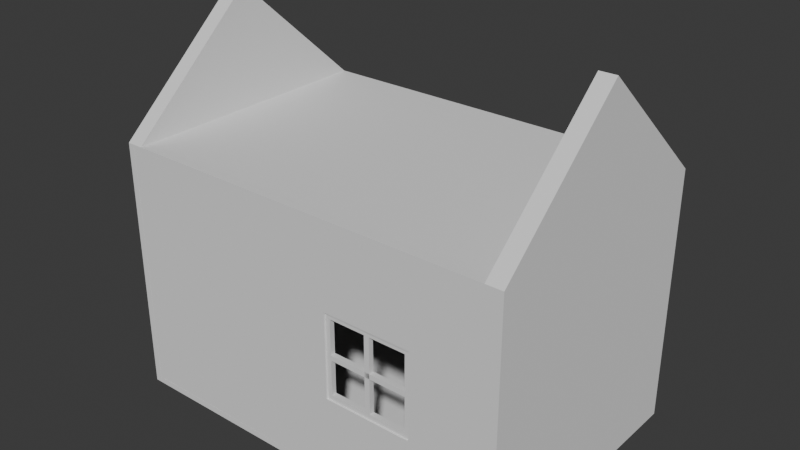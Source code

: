 # Source: Cabin.blend  (saved by Blender 4.4.32; exported with 4.5.12 LTS)
import bpy
from mathutils import Matrix  # noqa: F401  (used for matrix-valued properties, if any)

bpy.ops.wm.read_factory_settings(use_empty=True)
scene = bpy.context.scene
scene.name = 'Scene'

# ---- collections
col_collection = bpy.data.collections.new('Collection'); scene.collection.children.link(col_collection)

# ---- world
world_world = bpy.data.worlds.new('World'); scene.world = world_world
world_world.use_nodes = True; world_world.node_tree.nodes.clear()
_N = world_world.node_tree.nodes; _L = world_world.node_tree.links
n0 = _N.new('ShaderNodeOutputWorld'); n0.name = 'World Output'; n0.location = (300, 300)
n1 = _N.new('ShaderNodeBackground'); n1.name = 'Background'; n1.location = (10, 300)
n1.inputs[0].default_value = (0.05088, 0.05088, 0.05088, 1.0)
_L.new(n1.outputs[0], n0.inputs[0])
n0.is_active_output = True
world_world.color = (0.05088, 0.05088, 0.05088)
world_world.sun_shadow_jitter_overblur = 0.0

# ---- meshes
me_cube_001 = bpy.data.meshes.new('Cube.001')
me_cube_001.from_pydata([(-2.848, -3.0, 0.0), (-2.848, -3.0, 0.14), (-2.848, 3.0, 0.0), (-2.848, 3.0, 0.14), (6.028, -3.0, 0.0), (6.028, -3.0, 0.14), (6.028, 3.0, 0.0), (6.028, 3.0, 0.14)], [], [(0, 1, 3, 2), (2, 3, 7, 6), (6, 7, 5, 4), (4, 5, 1, 0), (2, 6, 4, 0), (7, 3, 1, 5)])
_uv = me_cube_001.uv_layers.new(name='UVMap')
_uv.uv.foreach_set('vector', [0.375, 0.0, 0.625, 0.0, 0.625, 0.25, 0.375, 0.25, 0.375, 0.25, 0.625, 0.25, 0.625, 0.5, 0.375, 0.5, 0.375, 0.5, 0.625, 0.5, 0.625, 0.75, 0.375, 0.75, 0.375, 0.75, 0.625, 0.75, 0.625, 1.0, 0.375, 1.0, 0.375, 0.25, 0.375, 0.5, 0.375, 0.75, 0.375, 1.0, 0.625, 0.5, 0.875, 0.5, 0.875, 0.75, 0.625, 0.75])
me_cube_001.update()
me_cube_003 = bpy.data.meshes.new('Cube.003')
me_cube_003.from_pydata([(-1.0, -3.0, 0.0), (-1.0, -3.0, 5.749), (-1.0, 3.0, 0.0), (-1.0, 3.0, 5.749), (-0.1938, -3.0, 0.0), (-0.1938, -3.0, 5.749), (-0.1938, 3.0, 0.0), (-0.1938, 3.0, 5.749)], [], [(3, 1, 5, 7), (0, 4, 5, 1), (6, 4, 0, 2), (6, 2, 3, 7), (3, 2, 0, 1), (7, 5, 4, 6)])
_uv = me_cube_003.uv_layers.new(name='UVMap')
_uv.uv.foreach_set('vector', [0.0, 0.0, 0.0, 0.0, 0.0, 0.0, 0.0, 0.0, 0.0, 0.0, 0.0, 0.0, 0.0, 0.0, 0.0, 0.0, 0.0, 0.0, 0.0, 0.0, 0.0, 0.0, 0.0, 0.0, 0.0, 0.0, 0.0, 0.0, 0.0, 0.0, 0.0, 0.0, 0.0, 0.0, 0.0, 0.0, 0.0, 0.0, 0.0, 0.0, 0.0, 0.0, 0.0, 0.0, 0.0, 0.0, 0.0, 0.0])
me_cube_003.update()
me_cube_004 = bpy.data.meshes.new('Cube.004')
me_cube_004.from_pydata([(15.07, 2.848, 0.14), (15.07, 2.848, 5.749), (-32.03, 2.848, 0.14), (-32.03, 2.848, 5.749), (15.07, 3.0, 0.14), (15.07, 3.0, 5.749), (-32.03, 3.0, 0.14), (-32.03, 3.0, 5.749)], [], [(3, 1, 5, 7), (0, 4, 5, 1), (6, 4, 0, 2), (6, 2, 3, 7), (3, 2, 0, 1), (7, 5, 4, 6)])
_uv = me_cube_004.uv_layers.new(name='UVMap')
_uv.uv.foreach_set('vector', [0.0, 0.0, 0.0, 0.0, 0.0, 0.0, 0.0, 0.0, 0.0, 0.0, 0.0, 0.0, 0.0, 0.0, 0.0, 0.0, 0.0, 0.0, 0.0, 0.0, 0.0, 0.0, 0.0, 0.0, 0.0, 0.0, 0.0, 0.0, 0.0, 0.0, 0.0, 0.0, 0.0, 0.0, 0.0, 0.0, 0.0, 0.0, 0.0, 0.0, 0.0, 0.0, 0.0, 0.0, 0.0, 0.0, 0.0, 0.0])
me_cube_004.update()
me_cube_007 = bpy.data.meshes.new('Cube.007')
me_cube_007.from_pydata([(1.0, 0.8859, 2.03), (1.0, 0.8859, 3.718), (1.0, -0.8859, 2.03), (1.0, -0.8859, 3.718)], [], [(1, 0, 2, 3)])
_uv = me_cube_007.uv_layers.new(name='UVMap')
_uv.uv.foreach_set('vector', [0.0, 0.0, 0.0, 0.0, 0.0, 0.0, 0.0, 0.0])
me_cube_007.update()
me_cube_008 = bpy.data.meshes.new('Cube.008')
me_cube_008.from_pydata([(-1.0, -6.127, 0.14), (-1.0, -6.127, 5.749), (-1.0, 2.749, 0.14), (-1.0, 2.749, 5.749), (1.0, -6.127, 0.14), (1.0, -6.127, 5.749), (1.0, 2.749, 0.14), (1.0, 2.749, 5.749), (1.0, -1.0, 5.749), (1.0, 1.0, 5.749), (-1.0, -1.0, 5.749), (-1.0, 1.0, 5.749), (1.0, -1.0, 0.14), (1.0, 1.0, 0.14), (-1.0, -1.0, 0.14), (-1.0, 1.0, 0.14), (1.0, 2.749, 1.916), (1.0, 2.749, 3.832), (-1.0, 2.749, 1.916), (-1.0, 2.749, 3.832), (-1.0, -6.127, 1.916), (-1.0, -6.127, 3.832), (1.0, -6.127, 1.916), (1.0, -6.127, 3.832), (1.0, 1.0, 1.916), (1.0, 1.0, 3.832), (1.0, -1.0, 1.916), (1.0, -1.0, 3.832), (-1.0, 1.0, 3.832), (-1.0, 1.0, 1.916), (-1.0, -1.0, 3.832), (-1.0, -1.0, 1.916), (0.0, 1.0, 3.832), (0.0, -1.0, 3.832), (0.0, -1.0, 1.916), (0.0, 1.0, 1.916)], [], [(10, 1, 5, 8), (21, 23, 5, 1), (12, 4, 0, 14), (17, 19, 3, 7), (31, 14, 0, 20), (26, 22, 4, 12), (16, 24, 13, 6), (24, 26, 12, 13), (18, 2, 15, 29), (29, 15, 14, 31), (6, 13, 15, 2), (13, 12, 14, 15), (3, 11, 9, 7), (11, 10, 8, 9), (11, 28, 30, 10), (3, 19, 28, 11), (19, 18, 29, 28), (9, 8, 27, 25), (7, 9, 25, 17), (17, 25, 24, 16), (8, 5, 23, 27), (27, 23, 22, 26), (10, 30, 21, 1), (30, 31, 20, 21), (6, 2, 18, 16), (16, 18, 19, 17), (0, 4, 22, 20), (20, 22, 23, 21), (32, 25, 27, 33), (33, 27, 26, 34), (34, 26, 24, 35), (35, 24, 25, 32), (29, 35, 32, 28), (31, 34, 35, 29), (30, 33, 34, 31), (28, 32, 33, 30)])
_uv = me_cube_008.uv_layers.new(name='UVMap')
_uv.uv.foreach_set('vector', [0.0, 0.0, 0.0, 0.0, 0.0, 0.0, 0.0, 0.0, 0.0, 0.0, 0.0, 0.0, 0.0, 0.0, 0.0, 0.0, 0.0, 0.0, 0.0, 0.0, 0.0, 0.0, 0.0, 0.0, 0.0, 0.0, 0.0, 0.0, 0.0, 0.0, 0.0, 0.0, 0.0, 0.0, 0.0, 0.0, 0.0, 0.0, 0.0, 0.0, 0.0, 0.0, 0.0, 0.0, 0.0, 0.0, 0.0, 0.0, 0.0, 0.0, 0.0, 0.0, 0.0, 0.0, 0.0, 0.0, 0.0, 0.0, 0.0, 0.0, 0.0, 0.0, 0.0, 0.0, 0.0, 0.0, 0.0, 0.0, 0.0, 0.0, 0.0, 0.0, 0.0, 0.0, 0.0, 0.0, 0.0, 0.0, 0.0, 0.0, 0.0, 0.0, 0.0, 0.0, 0.0, 0.0, 0.0, 0.0, 0.0, 0.0, 0.0, 0.0, 0.0, 0.0, 0.0, 0.0, 0.0, 0.0, 0.0, 0.0, 0.0, 0.0, 0.0, 0.0, 0.0, 0.0, 0.0, 0.0, 0.0, 0.0, 0.0, 0.0, 0.0, 0.0, 0.0, 0.0, 0.0, 0.0, 0.0, 0.0, 0.0, 0.0, 0.0, 0.0, 0.0, 0.0, 0.0, 0.0, 0.0, 0.0, 0.0, 0.0, 0.0, 0.0, 0.0, 0.0, 0.0, 0.0, 0.0, 0.0, 0.0, 0.0, 0.0, 0.0, 0.0, 0.0, 0.0, 0.0, 0.0, 0.0, 0.0, 0.0, 0.0, 0.0, 0.0, 0.0, 0.0, 0.0, 0.0, 0.0, 0.0, 0.0, 0.0, 0.0, 0.0, 0.0, 0.0, 0.0, 0.0, 0.0, 0.0, 0.0, 0.0, 0.0, 0.0, 0.0, 0.0, 0.0, 0.0, 0.0, 0.0, 0.0, 0.0, 0.0, 0.0, 0.0, 0.0, 0.0, 0.0, 0.0, 0.0, 0.0, 0.0, 0.0, 0.0, 0.0, 0.0, 0.0, 0.0, 0.0, 0.0, 0.0, 0.0, 0.0, 0.0, 0.0, 0.0, 0.0, 0.0, 0.0, 0.0, 0.0, 0.0, 0.0, 0.0, 0.0, 0.0, 0.0, 0.0, 0.0, 0.0, 0.0, 0.0, 0.0, 0.0, 0.0, 0.0, 0.0, 0.0, 0.0, 0.0, 0.0, 0.0, 0.0, 0.0, 0.0, 0.0, 0.0, 0.0, 0.0, 0.0, 0.0, 0.0, 0.0, 0.0, 0.0, 0.0, 0.0, 0.0, 0.0, 0.0, 0.0, 0.0, 0.0, 0.0, 0.0, 0.0, 0.0, 0.0, 0.0, 0.0, 0.0, 0.0, 0.0, 0.0, 0.0, 0.0, 0.0, 0.0, 0.0, 0.0, 0.0, 0.0, 0.0, 0.0, 0.0, 0.0, 0.0, 0.0, 0.0, 0.0, 0.0, 0.0, 0.0, 0.0, 0.0, 0.0, 0.0])
me_cube_008.update()
me_cube_009 = bpy.data.meshes.new('Cube.009')
me_cube_009.from_pydata([(1.0, 1.0, 1.916), (1.0, 1.0, 3.832), (1.0, -1.0, 1.916), (1.0, -1.0, 3.832), (1.0, 0.8859, 2.03), (1.0, 0.8859, 3.718), (1.0, -0.8859, 2.03), (1.0, -0.8859, 3.718), (0.4023, 1.0, 1.916), (0.4023, 1.0, 3.832), (0.4023, -1.0, 1.916), (0.4023, -1.0, 3.832), (0.4023, 0.8859, 2.03), (0.4023, 0.8859, 3.718), (0.4023, -0.8859, 2.03), (0.4023, -0.8859, 3.718), (1.0, -0.8859, 2.818), (1.0, -0.8859, 2.931), (1.0, -1.0, 2.555), (1.0, -1.0, 3.194), (0.4023, -0.8859, 2.818), (0.4023, -0.8859, 2.931), (0.4023, -1.0, 2.555), (0.4023, -1.0, 3.194), (1.0, 0.05906, 3.718), (1.0, -0.05906, 3.718), (1.0, 0.3333, 3.832), (1.0, -0.3333, 3.832), (0.4023, 0.05906, 3.718), (0.4023, -0.05906, 3.718), (0.4023, 0.3333, 3.832), (0.4023, -0.3333, 3.832), (1.0, 0.8859, 2.818), (1.0, 0.8859, 2.931), (1.0, 1.0, 2.555), (1.0, 1.0, 3.194), (0.4023, 0.8859, 2.818), (0.4023, 0.8859, 2.931), (0.4023, 1.0, 2.555), (0.4023, 1.0, 3.194), (1.0, 0.05906, 2.03), (1.0, -0.05906, 2.03), (1.0, 0.3333, 1.916), (1.0, -0.3333, 1.916), (0.4023, 0.05906, 2.03), (0.4023, -0.05906, 2.03), (0.4023, 0.3333, 1.916), (0.4023, -0.3333, 1.916)], [], [(32, 4, 0, 34), (17, 7, 3, 19), (24, 5, 1, 26), (41, 6, 2, 43), (36, 38, 8, 12), (21, 23, 11, 15), (28, 30, 9, 13), (45, 47, 10, 14), (27, 31, 11, 3), (35, 39, 9, 1), (24, 28, 13, 5), (32, 36, 12, 4), (42, 46, 8, 0), (18, 22, 10, 2), (41, 45, 14, 6), (17, 21, 15, 7), (6, 14, 20, 16), (36, 20, 21, 37), (3, 11, 23, 19), (19, 23, 22, 18), (14, 10, 22, 20), (20, 22, 23, 21), (6, 16, 18, 2), (16, 17, 19, 18), (7, 15, 29, 25), (45, 29, 28, 44), (1, 9, 30, 26), (26, 30, 31, 27), (15, 11, 31, 29), (29, 31, 30, 28), (7, 25, 27, 3), (25, 24, 26, 27), (5, 13, 37, 33), (32, 16, 20, 36), (0, 8, 38, 34), (34, 38, 39, 35), (13, 9, 39, 37), (37, 39, 38, 36), (5, 33, 35, 1), (33, 32, 34, 35), (4, 12, 44, 40), (41, 25, 29, 45), (2, 10, 47, 43), (43, 47, 46, 42), (12, 8, 46, 44), (44, 46, 47, 45), (4, 40, 42, 0), (40, 41, 43, 42), (44, 28, 24, 40), (40, 24, 25, 41), (37, 21, 17, 33), (33, 17, 16, 32)])
_uv = me_cube_009.uv_layers.new(name='UVMap')
_uv.uv.foreach_set('vector', [0.0, 0.0, 0.0, 0.0, 0.0, 0.0, 0.0, 0.0, 0.0, 0.0, 0.0, 0.0, 0.0, 0.0, 0.0, 0.0, 0.0, 0.0, 0.0, 0.0, 0.0, 0.0, 0.0, 0.0, 0.0, 0.0, 0.0, 0.0, 0.0, 0.0, 0.0, 0.0, 0.0, 0.0, 0.0, 0.0, 0.0, 0.0, 0.0, 0.0, 0.0, 0.0, 0.0, 0.0, 0.0, 0.0, 0.0, 0.0, 0.0, 0.0, 0.0, 0.0, 0.0, 0.0, 0.0, 0.0, 0.0, 0.0, 0.0, 0.0, 0.0, 0.0, 0.0, 0.0, 0.0, 0.0, 0.0, 0.0, 0.0, 0.0, 0.0, 0.0, 0.0, 0.0, 0.0, 0.0, 0.0, 0.0, 0.0, 0.0, 0.0, 0.0, 0.0, 0.0, 0.0, 0.0, 0.0, 0.0, 0.0, 0.0, 0.0, 0.0, 0.0, 0.0, 0.0, 0.0, 0.0, 0.0, 0.0, 0.0, 0.0, 0.0, 0.0, 0.0, 0.0, 0.0, 0.0, 0.0, 0.0, 0.0, 0.0, 0.0, 0.0, 0.0, 0.0, 0.0, 0.0, 0.0, 0.0, 0.0, 0.0, 0.0, 0.0, 0.0, 0.0, 0.0, 0.0, 0.0, 0.0, 0.0, 0.0, 0.0, 0.0, 0.0, 0.0, 0.0, 0.0, 0.0, 0.0, 0.0, 0.0, 0.0, 0.0, 0.0, 0.0, 0.0, 0.0, 0.0, 0.0, 0.0, 0.0, 0.0, 0.0, 0.0, 0.0, 0.0, 0.0, 0.0, 0.0, 0.0, 0.0, 0.0, 0.0, 0.0, 0.0, 0.0, 0.0, 0.0, 0.0, 0.0, 0.0, 0.0, 0.0, 0.0, 0.0, 0.0, 0.0, 0.0, 0.0, 0.0, 0.0, 0.0, 0.0, 0.0, 0.0, 0.0, 0.0, 0.0, 0.0, 0.0, 0.0, 0.0, 0.0, 0.0, 0.0, 0.0, 0.0, 0.0, 0.0, 0.0, 0.0, 0.0, 0.0, 0.0, 0.0, 0.0, 0.0, 0.0, 0.0, 0.0, 0.0, 0.0, 0.0, 0.0, 0.0, 0.0, 0.0, 0.0, 0.0, 0.0, 0.0, 0.0, 0.0, 0.0, 0.0, 0.0, 0.0, 0.0, 0.0, 0.0, 0.0, 0.0, 0.0, 0.0, 0.0, 0.0, 0.0, 0.0, 0.0, 0.0, 0.0, 0.0, 0.0, 0.0, 0.0, 0.0, 0.0, 0.0, 0.0, 0.0, 0.0, 0.0, 0.0, 0.0, 0.0, 0.0, 0.0, 0.0, 0.0, 0.0, 0.0, 0.0, 0.0, 0.0, 0.0, 0.0, 0.0, 0.0, 0.0, 0.0, 0.0, 0.0, 0.0, 0.0, 0.0, 0.0, 0.0, 0.0, 0.0, 0.0, 0.0, 0.0, 0.0, 0.0, 0.0, 0.0, 0.0, 0.0, 0.0, 0.0, 0.0, 0.0, 0.0, 0.0, 0.0, 0.0, 0.0, 0.0, 0.0, 0.0, 0.0, 0.0, 0.0, 0.0, 0.0, 0.0, 0.0, 0.0, 0.0, 0.0, 0.0, 0.0, 0.0, 0.0, 0.0, 0.0, 0.0, 0.0, 0.0, 0.0, 0.0, 0.0, 0.0, 0.0, 0.0, 0.0, 0.0, 0.0, 0.0, 0.0, 0.0, 0.0, 0.0, 0.0, 0.0, 0.0, 0.0, 0.0, 0.0, 0.0, 0.0, 0.0, 0.0, 0.0, 0.0, 0.0, 0.0, 0.0, 0.0, 0.0, 0.0, 0.0, 0.0, 0.0, 0.0, 0.0, 0.0, 0.0, 0.0, 0.0, 0.0, 0.0, 0.0, 0.0, 0.0, 0.0, 0.0, 0.0, 0.0, 0.0, 0.0, 0.0, 0.0, 0.0, 0.0, 0.0, 0.0, 0.0, 0.0, 0.0, 0.0, 0.0, 0.0, 0.0, 0.0, 0.0, 0.0, 0.0, 0.0, 0.0, 0.0, 0.0, 0.0, 0.0, 0.0, 0.0, 0.0, 0.0, 0.0, 0.0, 0.0, 0.0, 0.0, 0.0, 0.0, 0.0, 0.0, 0.0, 0.0, 0.0, 0.0, 0.0, 0.0, 0.0, 0.0, 0.0])
me_cube_009.update()
me_cube_013 = bpy.data.meshes.new('Cube.013')
me_cube_013.from_pydata([(-1.0, -3.0, 0.0), (-1.0, -3.0, 5.749), (-1.0, 3.0, 0.0), (-1.0, 3.0, 5.749), (-0.1938, -3.0, 0.0), (-0.1938, -3.0, 5.749), (-0.1938, 3.0, 0.0), (-0.1938, 3.0, 5.749), (-0.1938, 2.578, 5.749), (-1.0, 2.578, 5.749), (-0.1938, 2.578, 0.0), (-1.0, 2.578, 0.0), (-0.1938, 0.6713, 5.749), (-1.0, 0.6713, 5.749), (-0.1938, 0.6713, 0.0), (-1.0, 0.6713, 0.0), (-0.1938, 3.0, 4.435), (-1.0, 3.0, 4.435), (-1.0, -3.0, 4.435), (-0.1938, -3.0, 4.435), (-0.1938, 2.578, 4.435), (-1.0, 2.578, 4.435), (-0.1938, 0.6713, 4.435), (-1.0, 0.6713, 4.435), (-0.1938, 0.6713, 0.14), (-0.1938, 2.578, 0.14), (-1.0, 0.6713, 0.14), (-1.0, 2.578, 0.14)], [], [(13, 1, 5, 12), (18, 19, 5, 1), (14, 4, 0, 15), (16, 17, 3, 7), (23, 15, 0, 18), (22, 19, 4, 14), (16, 20, 10, 6), (17, 2, 11, 21), (6, 10, 11, 2), (3, 9, 8, 7), (15, 11, 27, 26), (9, 13, 12, 8), (9, 21, 23, 13), (8, 12, 22, 20), (3, 17, 21, 9), (7, 8, 20, 16), (12, 5, 19, 22), (13, 23, 18, 1), (6, 2, 17, 16), (0, 4, 19, 18), (20, 21, 11, 10), (21, 20, 22, 23), (23, 22, 14, 15), (25, 24, 26, 27), (14, 15, 26, 24), (11, 10, 25, 27), (10, 14, 24, 25)])
_uv = me_cube_013.uv_layers.new(name='UVMap')
_uv.uv.foreach_set('vector', [0.0, 0.0, 0.0, 0.0, 0.0, 0.0, 0.0, 0.0, 0.0, 0.0, 0.0, 0.0, 0.0, 0.0, 0.0, 0.0, 0.0, 0.0, 0.0, 0.0, 0.0, 0.0, 0.0, 0.0, 0.0, 0.0, 0.0, 0.0, 0.0, 0.0, 0.0, 0.0, 0.0, 0.0, 0.0, 0.0, 0.0, 0.0, 0.0, 0.0, 0.0, 0.0, 0.0, 0.0, 0.0, 0.0, 0.0, 0.0, 0.0, 0.0, 0.0, 0.0, 0.0, 0.0, 0.0, 0.0, 0.0, 0.0, 0.0, 0.0, 0.0, 0.0, 0.0, 0.0, 0.0, 0.0, 0.0, 0.0, 0.0, 0.0, 0.0, 0.0, 0.0, 0.0, 0.0, 0.0, 0.0, 0.0, 0.0, 0.0, 0.0, 0.0, 0.0, 0.0, 0.0, 0.0, 0.0, 0.0, 0.0, 0.0, 0.0, 0.0, 0.0, 0.0, 0.0, 0.0, 0.0, 0.0, 0.0, 0.0, 0.0, 0.0, 0.0, 0.0, 0.0, 0.0, 0.0, 0.0, 0.0, 0.0, 0.0, 0.0, 0.0, 0.0, 0.0, 0.0, 0.0, 0.0, 0.0, 0.0, 0.0, 0.0, 0.0, 0.0, 0.0, 0.0, 0.0, 0.0, 0.0, 0.0, 0.0, 0.0, 0.0, 0.0, 0.0, 0.0, 0.0, 0.0, 0.0, 0.0, 0.0, 0.0, 0.0, 0.0, 0.0, 0.0, 0.0, 0.0, 0.0, 0.0, 0.0, 0.0, 0.0, 0.0, 0.0, 0.0, 0.0, 0.0, 0.0, 0.0, 0.0, 0.0, 0.0, 0.0, 0.0, 0.0, 0.0, 0.0, 0.0, 0.0, 0.0, 0.0, 0.0, 0.0, 0.0, 0.0, 0.0, 0.0, 0.0, 0.0, 0.0, 0.0, 0.0, 0.0, 0.0, 0.0, 0.0, 0.0, 0.0, 0.0, 0.0, 0.0, 0.0, 0.0, 0.0, 0.0, 0.0, 0.0, 0.0, 0.0, 0.0, 0.0, 0.0, 0.0, 0.0, 0.0, 0.0, 0.0, 0.0, 0.0, 0.0, 0.0, 0.0, 0.0, 0.0, 0.0])
me_cube_013.update()
me_cube_015 = bpy.data.meshes.new('Cube.015')
me_cube_015.from_pydata([(0.4031, 0.9532, 2.147), (0.4031, -0.9532, 2.147), (0.4031, -0.9532, -2.147), (0.4031, 0.9532, -2.147), (-0.4031, -0.9532, 2.147), (-0.4031, 0.9532, 2.147), (-0.4031, -0.9532, -2.147), (-0.4031, 0.9532, -2.147)], [], [(1, 2, 3, 0), (4, 5, 7, 6), (2, 1, 4, 6), (1, 0, 5, 4), (0, 3, 7, 5), (3, 2, 6, 7)])
_uv = me_cube_015.uv_layers.new(name='UVMap')
_uv.uv.foreach_set('vector', [0.0, 0.0, 0.0, 0.0, 0.0, 0.0, 0.0, 0.0, 0.0, 0.0, 0.0, 0.0, 0.0, 0.0, 0.0, 0.0, 0.0, 0.0, 0.0, 0.0, 0.0, 0.0, 0.0, 0.0, 0.0, 0.0, 0.0, 0.0, 0.0, 0.0, 0.0, 0.0, 0.0, 0.0, 0.0, 0.0, 0.0, 0.0, 0.0, 0.0, 0.0, 0.0, 0.0, 0.0, 0.0, 0.0, 0.0, 0.0])
me_cube_015.update()
me_cube_016 = bpy.data.meshes.new('Cube.016')
me_cube_016.from_pydata([(-2.848, -2.823, 0.0), (-2.848, -2.823, 0.14), (-2.848, 2.848, 0.0), (-2.848, 2.848, 0.14), (5.803, -2.823, 0.0), (5.803, -2.823, 0.14), (5.803, 2.848, 0.0), (5.803, 2.848, 0.14)], [], [(0, 1, 3, 2), (2, 3, 7, 6), (6, 7, 5, 4), (4, 5, 1, 0), (2, 6, 4, 0), (7, 3, 1, 5)])
_uv = me_cube_016.uv_layers.new(name='UVMap')
_uv.uv.foreach_set('vector', [0.375, 0.0, 0.625, 0.0, 0.625, 0.25, 0.375, 0.25, 0.375, 0.25, 0.625, 0.25, 0.625, 0.5, 0.375, 0.5, 0.375, 0.5, 0.625, 0.5, 0.625, 0.75, 0.375, 0.75, 0.375, 0.75, 0.625, 0.75, 0.625, 1.0, 0.375, 1.0, 0.375, 0.25, 0.375, 0.5, 0.375, 0.75, 0.375, 1.0, 0.625, 0.5, 0.875, 0.5, 0.875, 0.75, 0.625, 0.75])
me_cube_016.update()
me_cube_017 = bpy.data.meshes.new('Cube.017')
me_cube_017.from_pydata([(-1.0, -3.0, 0.0), (-1.0, 3.0, 0.0), (-1.0, 0.0, 2.684), (1.0, -3.0, 0.0), (1.0, 3.0, 0.0), (1.0, 0.0, 2.684)], [], [(0, 2, 1), (1, 2, 5, 4), (4, 5, 3), (3, 5, 2, 0), (1, 4, 3, 0)])
_uv = me_cube_017.uv_layers.new(name='UVMap')
_uv.uv.foreach_set('vector', [0.375, 0.0, 0.625, 0.25, 0.375, 0.25, 0.375, 0.25, 0.625, 0.25, 0.625, 0.5, 0.375, 0.5, 0.375, 0.5, 0.625, 0.75, 0.375, 0.75, 0.375, 0.75, 0.625, 0.75, 0.625, 1.0, 0.375, 1.0, 0.125, 0.5, 0.375, 0.5, 0.375, 0.75, 0.125, 0.75])
me_cube_017.update()
me_cube_018 = bpy.data.meshes.new('Cube.018')
me_cube_018.from_pydata([(-1.0, -3.0, 0.0), (-1.0, 3.0, 0.0), (-1.0, 0.0, 2.684), (1.0, -3.0, 0.0), (1.0, 3.0, 0.0), (1.0, 0.0, 2.684), (-1.0, 2.235e-07, 2.684), (1.0, 2.235e-07, 2.684), (-1.0, -3.0, -2.533e-07), (1.0, -3.0, -2.533e-07)], [], [(0, 2, 1), (1, 2, 5, 4), (4, 5, 3), (3, 5, 7, 9), (1, 4, 3, 0), (0, 3, 9, 8), (2, 0, 8, 6), (5, 2, 6, 7), (7, 6, 0, 9)])
_uv = me_cube_018.uv_layers.new(name='UVMap')
_uv.uv.foreach_set('vector', [0.375, 0.0, 0.625, 0.25, 0.375, 0.25, 0.375, 0.25, 0.625, 0.25, 0.625, 0.5, 0.375, 0.5, 0.375, 0.5, 0.625, 0.75, 0.375, 0.75, 0.375, 0.75, 0.625, 0.75, 0.625, 0.75, 0.375, 0.75, 0.125, 0.5, 0.375, 0.5, 0.375, 0.75, 0.125, 0.75, 0.125, 0.75, 0.375, 0.75, 0.375, 0.75, 0.125, 0.75, 0.625, 0.25, 0.375, 0.0, 0.375, 0.0, 0.625, 0.25, 0.625, 0.5, 0.625, 0.25, 0.625, 0.25, 0.625, 0.5, 0.625, 0.75, 0.625, 0.25, 0.0, 0.0, 0.375, 0.75])
me_cube_018.update()

# ---- objects
ob_floor = bpy.data.objects.new('Floor', me_cube_001)
ob_wall = bpy.data.objects.new('Wall', me_cube_003)
ob_wall_001 = bpy.data.objects.new('Wall.001', me_cube_004)
ob_glass = bpy.data.objects.new('Glass', me_cube_007)
ob_wall_002 = bpy.data.objects.new('Wall.002', me_cube_008)
ob_windowframe = bpy.data.objects.new('WindowFrame', me_cube_009)
ob_wall_003 = bpy.data.objects.new('Wall.003', me_cube_013)
ob_door = bpy.data.objects.new('Door', me_cube_015)
ob_ceiling = bpy.data.objects.new('Ceiling', me_cube_016)
ob_roofwall = bpy.data.objects.new('RoofWall', me_cube_017)
ob_roofwall_001 = bpy.data.objects.new('RoofWall.001', me_cube_018)

# ---- transforms, parenting, visibility, modifiers, constraints
ob_floor.location = (0.0, 0.0, 0.0)
ob_wall.location = (6.216, 0.0, 0.0)
ob_wall.scale = (0.1885, 1.0, 1.0)
ob_wall_001.location = (3.188, 0.0, 0.0)
ob_wall_001.scale = (0.1885, 1.0, 1.0)
ob_glass.location = (-0.09923, -3.082, 0.0)
ob_glass.rotation_euler = (0.0, -0.0, 1.571)
ob_glass.scale = (0.1885, 1.0, 1.0)
ob_wall_002.location = (3.279, -2.911, 0.0)
ob_wall_002.rotation_euler = (0.0, -0.0, -1.571)
ob_wall_002.scale = (-0.08854, 1.0, 1.0)
ob_windowframe.location = (3.279, -3.039, 0.0)
ob_windowframe.rotation_euler = (0.0, -0.0, -1.571)
ob_windowframe.scale = (-0.1885, 1.0, 1.0)
ob_wall_003.location = (-2.812, 0.0, 0.0)
ob_wall_003.scale = (0.1885, 1.0, 1.0)
ob_door.location = (-2.924, 1.624, 2.287)
ob_door.scale = (0.1885, 1.0, 1.0)
ob_ceiling.location = (0.0, 0.0, 5.609)
ob_roofwall.location = (-2.812, 0.0, 5.749)
ob_roofwall.scale = (0.1885, 1.0, 1.0)
ob_roofwall_001.location = (5.991, 0.0, 5.749)
ob_roofwall_001.scale = (0.1885, 1.0, 1.0)

# ---- collection membership
scene.collection.objects.link(ob_floor)
scene.collection.objects.link(ob_wall)
scene.collection.objects.link(ob_wall_001)
scene.collection.objects.link(ob_glass)
scene.collection.objects.link(ob_wall_002)
scene.collection.objects.link(ob_windowframe)
scene.collection.objects.link(ob_wall_003)
scene.collection.objects.link(ob_door)
scene.collection.objects.link(ob_ceiling)
scene.collection.objects.link(ob_roofwall)
scene.collection.objects.link(ob_roofwall_001)

# ---- scene / render settings (as saved in the file)
scene.frame_start = 1; scene.frame_end = 250; scene.frame_set(1)
scene.render.engine = 'BLENDER_EEVEE_NEXT'
bpy.context.view_layer.update()

# ---- added for rendering (the .blend has no active camera and no usable light): camera, sun
cam_auto = bpy.data.cameras.new('AutoCamera')
cam_auto.lens = 50.0
cam_auto.sensor_width = 36.0
cam_auto.clip_end = 1000.0
ob_auto_camera = bpy.data.objects.new('AutoCamera', cam_auto)
scene.collection.objects.link(ob_auto_camera)
ob_auto_camera.location = (14.3891, -15.3591, 14.4557)
ob_auto_camera.rotation_euler = (1.09748, -7.21219e-08, 0.694738)
scene.camera = ob_auto_camera
light_auto_sun = bpy.data.lights.new('AutoSun', 'SUN')
light_auto_sun.energy = 3.0
light_auto_sun.angle = 0.0523599
ob_auto_sun = bpy.data.objects.new('AutoSun', light_auto_sun)
scene.collection.objects.link(ob_auto_sun)
ob_auto_sun.rotation_euler = (0.872665, 0.174533, 0.523599)
bpy.context.view_layer.update()
